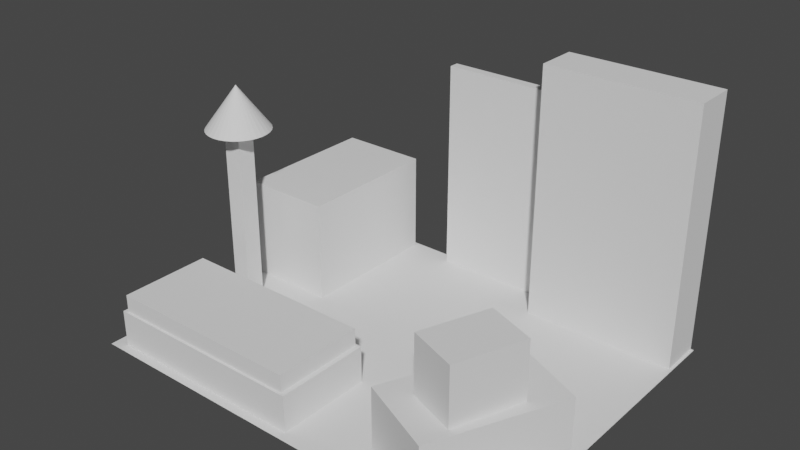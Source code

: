 # Source: GrayBox.blend  (saved by Blender 3.4.6; exported with 4.5.12 LTS)
import bpy
from mathutils import Matrix  # noqa: F401  (used for matrix-valued properties, if any)

bpy.ops.wm.read_factory_settings(use_empty=True)
scene = bpy.context.scene
scene.name = 'Scene'

# ---- collections
col_collection = bpy.data.collections.new('Collection'); scene.collection.children.link(col_collection)

# ---- world
world_world = bpy.data.worlds.new('World'); scene.world = world_world
world_world.use_nodes = True; world_world.node_tree.nodes.clear()
_N = world_world.node_tree.nodes; _L = world_world.node_tree.links
n0 = _N.new('ShaderNodeOutputWorld'); n0.name = 'World Output'; n0.location = (300, 300)
n1 = _N.new('ShaderNodeBackground'); n1.name = 'Background'; n1.location = (10, 300)
n1.inputs[0].default_value = (0.05088, 0.05088, 0.05088, 1.0)
_L.new(n1.outputs[0], n0.inputs[0])
n0.is_active_output = True
world_world.color = (0.05088, 0.05088, 0.05088)
world_world.use_sun_shadow = False
world_world.sun_shadow_jitter_overblur = 0.0

# ---- meshes
me_plane = bpy.data.meshes.new('Plane')
me_plane.from_pydata([(-1.0, -1.0, 0.0), (1.0, -1.0, 0.0), (-1.0, 1.0, 0.0), (1.0, 1.0, 0.0)], [], [(0, 1, 3, 2)])
_uv = me_plane.uv_layers.new(name='UVMap')
_uv.uv.foreach_set('vector', [0.0, 0.0, 1.0, 0.0, 1.0, 1.0, 0.0, 1.0])
me_plane.update()
me_cube_001 = bpy.data.meshes.new('Cube.001')
me_cube_001.from_pydata([(-1.0, -1.0, -1.0), (-1.0, -1.0, 1.0), (-1.0, 1.0, -1.0), (-1.0, 1.0, 1.0), (1.0, -1.0, -1.0), (1.0, -1.0, 1.0), (1.0, 1.0, -1.0), (1.0, 1.0, 1.0)], [], [(0, 1, 3, 2), (2, 3, 7, 6), (6, 7, 5, 4), (4, 5, 1, 0), (2, 6, 4, 0), (7, 3, 1, 5)])
_uv = me_cube_001.uv_layers.new(name='UVMap')
_uv.uv.foreach_set('vector', [0.375, 0.0, 0.625, 0.0, 0.625, 0.25, 0.375, 0.25, 0.375, 0.25, 0.625, 0.25, 0.625, 0.5, 0.375, 0.5, 0.375, 0.5, 0.625, 0.5, 0.625, 0.75, 0.375, 0.75, 0.375, 0.75, 0.625, 0.75, 0.625, 1.0, 0.375, 1.0, 0.125, 0.5, 0.375, 0.5, 0.375, 0.75, 0.125, 0.75, 0.625, 0.5, 0.875, 0.5, 0.875, 0.75, 0.625, 0.75])
me_cube_001.update()
me_cube_002 = bpy.data.meshes.new('Cube.002')
me_cube_002.from_pydata([(-1.0, -1.0, -1.0), (-1.0, -1.0, 1.0), (-1.0, 1.0, -1.0), (-1.0, 1.0, 1.0), (1.0, -1.0, -1.0), (1.0, -1.0, 1.0), (1.0, 1.0, -1.0), (1.0, 1.0, 1.0)], [], [(0, 1, 3, 2), (2, 3, 7, 6), (6, 7, 5, 4), (4, 5, 1, 0), (2, 6, 4, 0), (7, 3, 1, 5)])
_uv = me_cube_002.uv_layers.new(name='UVMap')
_uv.uv.foreach_set('vector', [0.375, 0.0, 0.625, 0.0, 0.625, 0.25, 0.375, 0.25, 0.375, 0.25, 0.625, 0.25, 0.625, 0.5, 0.375, 0.5, 0.375, 0.5, 0.625, 0.5, 0.625, 0.75, 0.375, 0.75, 0.375, 0.75, 0.625, 0.75, 0.625, 1.0, 0.375, 1.0, 0.125, 0.5, 0.375, 0.5, 0.375, 0.75, 0.125, 0.75, 0.625, 0.5, 0.875, 0.5, 0.875, 0.75, 0.625, 0.75])
me_cube_002.update()
me_cube_003 = bpy.data.meshes.new('Cube.003')
me_cube_003.from_pydata([(-1.0, -1.0, -1.0), (-1.0, -1.0, 1.0), (-1.0, 1.0, -1.0), (-1.0, 1.0, 1.0), (1.0, -1.0, -1.0), (1.0, -1.0, 1.0), (1.0, 1.0, -1.0), (1.0, 1.0, 1.0)], [], [(0, 1, 3, 2), (2, 3, 7, 6), (6, 7, 5, 4), (4, 5, 1, 0), (2, 6, 4, 0), (7, 3, 1, 5)])
_uv = me_cube_003.uv_layers.new(name='UVMap')
_uv.uv.foreach_set('vector', [0.375, 0.0, 0.625, 0.0, 0.625, 0.25, 0.375, 0.25, 0.375, 0.25, 0.625, 0.25, 0.625, 0.5, 0.375, 0.5, 0.375, 0.5, 0.625, 0.5, 0.625, 0.75, 0.375, 0.75, 0.375, 0.75, 0.625, 0.75, 0.625, 1.0, 0.375, 1.0, 0.125, 0.5, 0.375, 0.5, 0.375, 0.75, 0.125, 0.75, 0.625, 0.5, 0.875, 0.5, 0.875, 0.75, 0.625, 0.75])
me_cube_003.update()
me_cube_004 = bpy.data.meshes.new('Cube.004')
me_cube_004.from_pydata([(-1.0, -1.0, -1.0), (-1.0, -1.0, 1.0), (-1.0, 1.0, -1.0), (-1.0, 1.0, 1.0), (1.0, -1.0, -1.0), (1.0, -1.0, 1.0), (1.0, 1.0, -1.0), (1.0, 1.0, 1.0)], [], [(0, 1, 3, 2), (2, 3, 7, 6), (6, 7, 5, 4), (4, 5, 1, 0), (2, 6, 4, 0), (7, 3, 1, 5)])
_uv = me_cube_004.uv_layers.new(name='UVMap')
_uv.uv.foreach_set('vector', [0.375, 0.0, 0.625, 0.0, 0.625, 0.25, 0.375, 0.25, 0.375, 0.25, 0.625, 0.25, 0.625, 0.5, 0.375, 0.5, 0.375, 0.5, 0.625, 0.5, 0.625, 0.75, 0.375, 0.75, 0.375, 0.75, 0.625, 0.75, 0.625, 1.0, 0.375, 1.0, 0.125, 0.5, 0.375, 0.5, 0.375, 0.75, 0.125, 0.75, 0.625, 0.5, 0.875, 0.5, 0.875, 0.75, 0.625, 0.75])
me_cube_004.update()
me_cube_005 = bpy.data.meshes.new('Cube.005')
me_cube_005.from_pydata([(-1.0, -1.0, -1.0), (-1.0, -1.0, 1.0), (-1.0, 1.0, -1.0), (-1.0, 1.0, 1.0), (1.0, -1.0, -1.0), (1.0, -1.0, 1.0), (1.0, 1.0, -1.0), (1.0, 1.0, 1.0)], [], [(0, 1, 3, 2), (2, 3, 7, 6), (6, 7, 5, 4), (4, 5, 1, 0), (2, 6, 4, 0), (7, 3, 1, 5)])
_uv = me_cube_005.uv_layers.new(name='UVMap')
_uv.uv.foreach_set('vector', [0.375, 0.0, 0.625, 0.0, 0.625, 0.25, 0.375, 0.25, 0.375, 0.25, 0.625, 0.25, 0.625, 0.5, 0.375, 0.5, 0.375, 0.5, 0.625, 0.5, 0.625, 0.75, 0.375, 0.75, 0.375, 0.75, 0.625, 0.75, 0.625, 1.0, 0.375, 1.0, 0.125, 0.5, 0.375, 0.5, 0.375, 0.75, 0.125, 0.75, 0.625, 0.5, 0.875, 0.5, 0.875, 0.75, 0.625, 0.75])
me_cube_005.update()
me_cube_006 = bpy.data.meshes.new('Cube.006')
me_cube_006.from_pydata([(-1.0, -1.0, -1.0), (-1.0, -1.0, 1.0), (-1.0, 1.0, -1.0), (-1.0, 1.0, 1.0), (1.0, -1.0, -1.0), (1.0, -1.0, 1.0), (1.0, 1.0, -1.0), (1.0, 1.0, 1.0)], [], [(0, 1, 3, 2), (2, 3, 7, 6), (6, 7, 5, 4), (4, 5, 1, 0), (2, 6, 4, 0), (7, 3, 1, 5)])
_uv = me_cube_006.uv_layers.new(name='UVMap')
_uv.uv.foreach_set('vector', [0.375, 0.0, 0.625, 0.0, 0.625, 0.25, 0.375, 0.25, 0.375, 0.25, 0.625, 0.25, 0.625, 0.5, 0.375, 0.5, 0.375, 0.5, 0.625, 0.5, 0.625, 0.75, 0.375, 0.75, 0.375, 0.75, 0.625, 0.75, 0.625, 1.0, 0.375, 1.0, 0.125, 0.5, 0.375, 0.5, 0.375, 0.75, 0.125, 0.75, 0.625, 0.5, 0.875, 0.5, 0.875, 0.75, 0.625, 0.75])
me_cube_006.update()
me_cube_008 = bpy.data.meshes.new('Cube.008')
me_cube_008.from_pydata([(-1.0, -1.0, -1.0), (-1.0, -1.0, 1.0), (-1.0, 1.0, -1.0), (-1.0, 1.0, 1.0), (1.0, -1.0, -1.0), (1.0, -1.0, 1.0), (1.0, 1.0, -1.0), (1.0, 1.0, 1.0)], [], [(0, 1, 3, 2), (2, 3, 7, 6), (6, 7, 5, 4), (4, 5, 1, 0), (2, 6, 4, 0), (7, 3, 1, 5)])
_uv = me_cube_008.uv_layers.new(name='UVMap')
_uv.uv.foreach_set('vector', [0.375, 0.0, 0.625, 0.0, 0.625, 0.25, 0.375, 0.25, 0.375, 0.25, 0.625, 0.25, 0.625, 0.5, 0.375, 0.5, 0.375, 0.5, 0.625, 0.5, 0.625, 0.75, 0.375, 0.75, 0.375, 0.75, 0.625, 0.75, 0.625, 1.0, 0.375, 1.0, 0.125, 0.5, 0.375, 0.5, 0.375, 0.75, 0.125, 0.75, 0.625, 0.5, 0.875, 0.5, 0.875, 0.75, 0.625, 0.75])
me_cube_008.update()
me_cone = bpy.data.meshes.new('Cone')
me_cone.from_pydata([(0.0, 1.0, -1.0), (0.1951, 0.9808, -1.0), (0.3827, 0.9239, -1.0), (0.5556, 0.8315, -1.0), (0.7071, 0.7071, -1.0), (0.8315, 0.5556, -1.0), (0.9239, 0.3827, -1.0), (0.9808, 0.1951, -1.0), (1.0, 0.0, -1.0), (0.9808, -0.1951, -1.0), (0.9239, -0.3827, -1.0), (0.8315, -0.5556, -1.0), (0.7071, -0.7071, -1.0), (0.5556, -0.8315, -1.0), (0.3827, -0.9239, -1.0), (0.1951, -0.9808, -1.0), (0.0, -1.0, -1.0), (-0.1951, -0.9808, -1.0), (-0.3827, -0.9239, -1.0), (-0.5556, -0.8315, -1.0), (-0.7071, -0.7071, -1.0), (-0.8315, -0.5556, -1.0), (-0.9239, -0.3827, -1.0), (-0.9808, -0.1951, -1.0), (-1.0, 0.0, -1.0), (-0.9808, 0.1951, -1.0), (-0.9239, 0.3827, -1.0), (-0.8315, 0.5556, -1.0), (-0.7071, 0.7071, -1.0), (-0.5556, 0.8315, -1.0), (-0.3827, 0.9239, -1.0), (-0.1951, 0.9808, -1.0), (0.0, 0.0, 1.0)], [], [(0, 32, 1), (1, 32, 2), (2, 32, 3), (3, 32, 4), (4, 32, 5), (5, 32, 6), (6, 32, 7), (7, 32, 8), (8, 32, 9), (9, 32, 10), (10, 32, 11), (11, 32, 12), (12, 32, 13), (13, 32, 14), (14, 32, 15), (15, 32, 16), (16, 32, 17), (17, 32, 18), (18, 32, 19), (19, 32, 20), (20, 32, 21), (21, 32, 22), (22, 32, 23), (23, 32, 24), (24, 32, 25), (25, 32, 26), (26, 32, 27), (27, 32, 28), (28, 32, 29), (29, 32, 30), (0, 1, 2, 3, 4, 5, 6, 7, 8, 9, 10, 11, 12, 13, 14, 15, 16, 17, 18, 19, 20, 21, 22, 23, 24, 25, 26, 27, 28, 29, 30, 31), (30, 32, 31), (31, 32, 0)])
_uv = me_cone.uv_layers.new(name='UVMap')
_uv.uv.foreach_set('vector', [0.25, 0.49, 0.25, 0.25, 0.2968, 0.4854, 0.2968, 0.4854, 0.25, 0.25, 0.3418, 0.4717, 0.3418, 0.4717, 0.25, 0.25, 0.3833, 0.4496, 0.3833, 0.4496, 0.25, 0.25, 0.4197, 0.4197, 0.4197, 0.4197, 0.25, 0.25, 0.4496, 0.3833, 0.4496, 0.3833, 0.25, 0.25, 0.4717, 0.3418, 0.4717, 0.3418, 0.25, 0.25, 0.4854, 0.2968, 0.4854, 0.2968, 0.25, 0.25, 0.49, 0.25, 0.49, 0.25, 0.25, 0.25, 0.4854, 0.2032, 0.4854, 0.2032, 0.25, 0.25, 0.4717, 0.1582, 0.4717, 0.1582, 0.25, 0.25, 0.4496, 0.1167, 0.4496, 0.1167, 0.25, 0.25, 0.4197, 0.08029, 0.4197, 0.08029, 0.25, 0.25, 0.3833, 0.05045, 0.3833, 0.05045, 0.25, 0.25, 0.3418, 0.02827, 0.3418, 0.02827, 0.25, 0.25, 0.2968, 0.01461, 0.2968, 0.01461, 0.25, 0.25, 0.25, 0.01, 0.25, 0.01, 0.25, 0.25, 0.2032, 0.01461, 0.2032, 0.01461, 0.25, 0.25, 0.1582, 0.02827, 0.1582, 0.02827, 0.25, 0.25, 0.1167, 0.05045, 0.1167, 0.05045, 0.25, 0.25, 0.08029, 0.08029, 0.08029, 0.08029, 0.25, 0.25, 0.05045, 0.1167, 0.05045, 0.1167, 0.25, 0.25, 0.02827, 0.1582, 0.02827, 0.1582, 0.25, 0.25, 0.01461, 0.2032, 0.01461, 0.2032, 0.25, 0.25, 0.01, 0.25, 0.01, 0.25, 0.25, 0.25, 0.01461, 0.2968, 0.01461, 0.2968, 0.25, 0.25, 0.02827, 0.3418, 0.02827, 0.3418, 0.25, 0.25, 0.05045, 0.3833, 0.05045, 0.3833, 0.25, 0.25, 0.08029, 0.4197, 0.08029, 0.4197, 0.25, 0.25, 0.1167, 0.4496, 0.1167, 0.4496, 0.25, 0.25, 0.1582, 0.4717, 0.75, 0.49, 0.7968, 0.4854, 0.8418, 0.4717, 0.8833, 0.4496, 0.9197, 0.4197, 0.9496, 0.3833, 0.9717, 0.3418, 0.9854, 0.2968, 0.99, 0.25, 0.9854, 0.2032, 0.9717, 0.1582, 0.9496, 0.1167, 0.9197, 0.08029, 0.8833, 0.05045, 0.8418, 0.02827, 0.7968, 0.01461, 0.75, 0.01, 0.7032, 0.01461, 0.6582, 0.02827, 0.6167, 0.05045, 0.5803, 0.08029, 0.5504, 0.1167, 0.5283, 0.1582, 0.5146, 0.2032, 0.51, 0.25, 0.5146, 0.2968, 0.5283, 0.3418, 0.5504, 0.3833, 0.5803, 0.4197, 0.6167, 0.4496, 0.6582, 0.4717, 0.7032, 0.4854, 0.1582, 0.4717, 0.25, 0.25, 0.2032, 0.4854, 0.2032, 0.4854, 0.25, 0.25, 0.25, 0.49])
me_cone.update()
me_cube_010 = bpy.data.meshes.new('Cube.010')
me_cube_010.from_pydata([(-1.0, -1.0, -1.0), (-1.0, -1.0, 1.0), (-1.0, 1.0, -1.0), (-1.0, 1.0, 1.0), (1.0, -1.0, -1.0), (1.0, -1.0, 1.0), (1.0, 1.0, -1.0), (1.0, 1.0, 1.0)], [], [(0, 1, 3, 2), (2, 3, 7, 6), (6, 7, 5, 4), (4, 5, 1, 0), (2, 6, 4, 0), (7, 3, 1, 5)])
_uv = me_cube_010.uv_layers.new(name='UVMap')
_uv.uv.foreach_set('vector', [0.375, 0.0, 0.625, 0.0, 0.625, 0.25, 0.375, 0.25, 0.375, 0.25, 0.625, 0.25, 0.625, 0.5, 0.375, 0.5, 0.375, 0.5, 0.625, 0.5, 0.625, 0.75, 0.375, 0.75, 0.375, 0.75, 0.625, 0.75, 0.625, 1.0, 0.375, 1.0, 0.125, 0.5, 0.375, 0.5, 0.375, 0.75, 0.125, 0.75, 0.625, 0.5, 0.875, 0.5, 0.875, 0.75, 0.625, 0.75])
me_cube_010.update()

# ---- objects
ob_plane = bpy.data.objects.new('Plane', me_plane)
ob_cube = bpy.data.objects.new('Cube', me_cube_001)
ob_cube_001 = bpy.data.objects.new('Cube.001', me_cube_002)
ob_cube_002 = bpy.data.objects.new('Cube.002', me_cube_003)
ob_cube_003 = bpy.data.objects.new('Cube.003', me_cube_004)
ob_cube_004 = bpy.data.objects.new('Cube.004', me_cube_005)
ob_cube_005 = bpy.data.objects.new('Cube.005', me_cube_006)
ob_cube_007 = bpy.data.objects.new('Cube.007', me_cube_008)
ob_cone = bpy.data.objects.new('Cone', me_cone)
ob_cube_006 = bpy.data.objects.new('Cube.006', me_cube_010)

# ---- transforms, parenting, visibility, modifiers, constraints
ob_plane.location = (0.0, 0.0, 0.0)
ob_plane.scale = (10.0, 8.0, 1.0)
ob_cube.location = (6.849, -4.145, 1.502)
ob_cube.rotation_euler = (0.0, -0.0, -1.99)
ob_cube.scale = (3.209, 1.944, 1.53)
ob_cube_001.location = (-4.496, -5.325, 2.131)
ob_cube_001.rotation_euler = (0.0, -0.0, -1.571)
ob_cube_001.scale = (2.158, 4.664, 0.4374)
ob_cube_002.location = (-8.653, -0.9199, 4.56)
ob_cube_002.scale = (0.4374, 0.4374, 4.587)
ob_cube_003.location = (6.262, 6.963, 6.017)
ob_cube_003.rotation_euler = (0.0, -0.0, 1.571)
ob_cube_003.scale = (1.0, 3.6, 6.029)
ob_cube_004.location = (-0.655, 7.716, 5.097)
ob_cube_004.scale = (2.613, 0.2333, 5.136)
ob_cube_005.location = (7.011, -4.53, 4.368)
ob_cube_005.rotation_euler = (0.0, -0.0, -1.929)
ob_cube_005.scale = (1.669, 1.194, 1.377)
ob_cube_007.location = (-7.693, 4.331, 2.379)
ob_cube_007.scale = (2.124, 3.499, 2.431)
ob_cone.location = (-8.646, -0.9143, 9.393)
ob_cone.scale = (1.509, 1.509, 1.028)
ob_cube_006.location = (-4.496, -5.325, 0.8627)
ob_cube_006.rotation_euler = (0.0, -0.0, -1.571)
ob_cube_006.scale = (2.261, 4.886, 0.8732)

# ---- collection membership
col_collection.objects.link(ob_plane)
col_collection.objects.link(ob_cube)
col_collection.objects.link(ob_cube_001)
col_collection.objects.link(ob_cube_002)
col_collection.objects.link(ob_cube_003)
col_collection.objects.link(ob_cube_004)
col_collection.objects.link(ob_cube_005)
col_collection.objects.link(ob_cube_007)
col_collection.objects.link(ob_cone)
col_collection.objects.link(ob_cube_006)

# ---- scene / render settings (as saved in the file)
scene.frame_start = 1; scene.frame_end = 250; scene.frame_set(1)
scene.render.engine = 'BLENDER_EEVEE_NEXT'
scene.cycles.sampling_pattern = 'TABULATED_SOBOL'
scene.cycles.use_light_tree = False
scene.view_settings.view_transform = 'Filmic'
bpy.context.view_layer.update()

# ---- added for rendering (the .blend has no active camera and no usable light): camera, sun
cam_auto = bpy.data.cameras.new('AutoCamera')
cam_auto.lens = 50.0
cam_auto.sensor_width = 36.0
cam_auto.clip_end = 1000.0
ob_auto_camera = bpy.data.objects.new('AutoCamera', cam_auto)
scene.collection.objects.link(ob_auto_camera)
ob_auto_camera.location = (26.2315, -31.5707, 27.0444)
ob_auto_camera.rotation_euler = (1.09748, -7.21219e-08, 0.694738)
scene.camera = ob_auto_camera
light_auto_sun = bpy.data.lights.new('AutoSun', 'SUN')
light_auto_sun.energy = 3.0
light_auto_sun.angle = 0.0523599
ob_auto_sun = bpy.data.objects.new('AutoSun', light_auto_sun)
scene.collection.objects.link(ob_auto_sun)
ob_auto_sun.rotation_euler = (0.872665, 0.174533, 0.523599)
bpy.context.view_layer.update()
